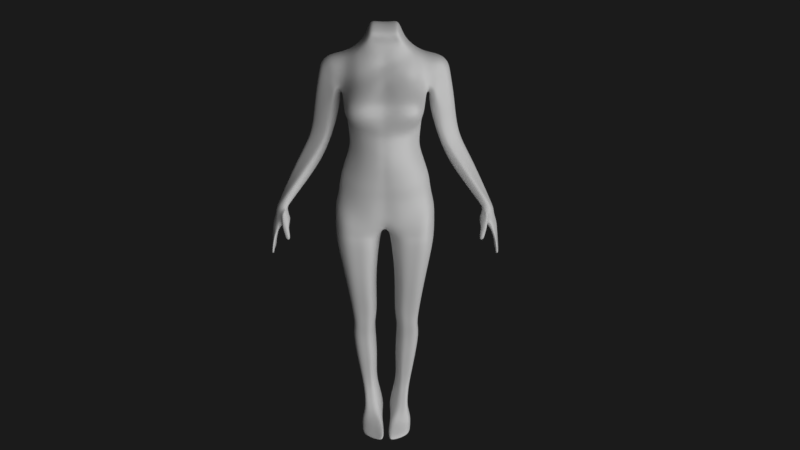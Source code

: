 # Source: magni.blend  (saved by Blender 2.79.0; exported with 4.5.12 LTS)
import bpy
from mathutils import Matrix  # noqa: F401  (used for matrix-valued properties, if any)

bpy.ops.wm.read_factory_settings(use_empty=True)
scene = bpy.context.scene
scene.name = 'Scene'

# ---- collections
col_collection_1 = bpy.data.collections.new('Collection 1'); scene.collection.children.link(col_collection_1)

# ---- materials (node trees are filled in below, after node groups)
mat_material = bpy.data.materials.new('Material')
mat_material.alpha_threshold = 0.0
mat_material.roughness = 0.5

# ---- material node trees
mat_material.use_nodes = True; mat_material.node_tree.nodes.clear()
_N = mat_material.node_tree.nodes; _L = mat_material.node_tree.links
n0 = _N.new('ShaderNodeOutputMaterial'); n0.name = 'Material Output'; n0.location = (461, 300)
n1 = _N.new('ShaderNodeBsdfDiffuse'); n1.name = 'Diffuse BSDF'; n1.location = (10, 300)
n1.inputs[0].default_value = (0.7156, 0.7156, 0.7156, 1.0)
n2 = _N.new('ShaderNodeMixShader'); n2.name = 'Mix Shader'; n2.location = (241, 284)
n2.inputs[0].default_value = 0.1182
n3 = _N.new('ShaderNodeBsdfAnisotropic'); n3.name = 'Glossy BSDF'; n3.location = (5, 160)
n3.distribution = 'GGX'
n3.inputs[1].default_value = 0.4472
_L.new(n1.outputs[0], n2.inputs[1])
_L.new(n2.outputs[0], n0.inputs[0])
_L.new(n3.outputs[0], n2.inputs[2])
n0.is_active_output = True

# ---- world
world_world = bpy.data.worlds.new('World'); scene.world = world_world
world_world.color = (0.01109, 0.01109, 0.01109)
world_world.use_sun_shadow = False
world_world.sun_shadow_jitter_overblur = 0.0
world_world.cycles.sampling_method = 'MANUAL'

# ---- cameras
cam_camera = bpy.data.cameras.new('Camera')
cam_camera.clip_end = 100.0
cam_camera.lens = 43.96
cam_camera.sensor_width = 32.0
cam_camera.sensor_height = 18.0
cam_camera.ortho_scale = 7.314
cam_camera.dof.focus_distance = 0.0

# ---- lights
light_lamp = bpy.data.lights.new('Lamp', 'AREA')
light_lamp.transmission_factor = 0.0
light_lamp.cutoff_distance = 30.0
light_lamp.energy = 3.927e+04
light_lamp.shadow_buffer_clip_start = 1.001
light_lamp.shadow_soft_size = 100.0
light_lamp.shadow_maximum_resolution = 0.006
light_lamp.use_absolute_resolution = True
light_lamp.shape = 'RECTANGLE'
light_lamp.size = 100.0
light_lamp.size_y = 100.0

# ---- meshes
me_cube = bpy.data.meshes.new('Cube')
me_cube.from_pydata([(0.6195, 0.3643, 1.354), (0.6195, 0.04117, 1.33), (0.0, 0.4127, 1.403), (0.0, -0.1502, 1.334), (0.5181, 0.00612, -0.08022), (0.5381, -0.3433, -0.06318), (0.0, 0.1663, -0.1148), (0.0, -0.6077, -0.1062), (0.6296, 0.2571, 0.575), (0.6658, -0.1227, 0.6294), (0.0, 0.51, 0.773), (0.0, -0.6728, 0.7249), (0.6236, 0.3212, 0.7251), (0.6769, -0.06372, 0.7938), (0.0, 0.5253, 0.9402), (0.0, -0.4098, 0.9178), (0.0, -0.4768, -0.9227), (0.7152, 0.188, -0.8501), (0.7295, -0.3066, -0.8894), (0.0, 0.4903, -0.9003), (0.4362, 0.4127, 1.47), (0.4548, -0.03129, 1.434), (0.359, -0.5361, -0.09734), (0.3389, 0.179, -0.1016), (0.4313, 0.5234, 0.7495), (0.6259, -0.6856, 0.6945), (0.4326, 0.538, 0.9126), (0.485, -0.4781, 0.8821), (0.2903, -0.7561, 0.4962), (0.4742, -0.4548, -0.9191), (0.5019, 0.5001, -0.8898), (0.2071, 0.4127, 1.438), (0.2071, -0.1502, 1.369), (0.1324, -0.6077, -0.101), (0.1324, 0.179, -0.1096), (0.158, 0.5234, 0.7638), (0.2817, -0.7393, 0.7158), (0.169, 0.538, 0.9294), (0.1607, -0.5312, 0.907), (0.611, -0.7096, 0.484), (0.187, -0.5028, -0.9125), (0.2495, 0.5175, -0.8877), (0.0, -0.6896, 0.502), (0.6324, 0.07889, -0.4702), (0.6544, -0.3391, -0.452), (0.0, 0.2342, -0.5511), (0.0, -0.5511, -0.5512), (0.1683, 0.4129, 0.5369), (0.3943, 0.2849, -0.5252), (0.4211, -0.5188, -0.5257), (0.1463, 0.2617, -0.5409), (0.1468, -0.5659, -0.5411), (0.0, -0.5796, 0.1431), (0.534, 0.03244, 0.1109), (0.5518, -0.3098, 0.139), (0.0, 0.2087, 0.1062), (0.4034, 0.4129, 0.5278), (0.3792, -0.5076, 0.1376), (0.36, 0.2214, 0.1084), (0.1619, -0.5796, 0.144), (0.1619, 0.2214, 0.107), (0.5838, 0.0553, -0.2958), (0.6061, -0.3405, -0.2787), (0.0, 0.2122, -0.3575), (0.3646, 0.2506, -0.3357), (0.1301, 0.2349, -0.349), (0.0, -0.5878, -0.3565), (0.0, 0.3995, 0.5428), (0.3893, -0.5412, -0.3367), (0.1304, -0.5978, -0.348), (0.5881, 0.1096, 0.2773), (0.5845, -0.2661, 0.2847), (0.0, 0.2995, 0.3345), (0.3845, 0.3129, 0.3273), (0.1649, 0.3129, 0.3317), (0.0, -0.6376, 0.2943), (0.6253, -0.1992, 0.4536), (0.4275, -0.5443, 0.2794), (0.1295, -0.6376, 0.2915), (0.6253, 0.4359, 0.9904), (0.6252, -0.1121, 0.9534), (0.0, 0.5063, 1.106), (0.0, -0.3079, 1.075), (0.5979, 0.2079, 0.4409), (0.4232, 0.5372, 1.076), (0.4435, -0.2892, 1.036), (0.1653, 0.519, 1.094), (0.1653, -0.3079, 1.063), (0.0, -0.5153, -0.7704), (0.4623, -0.499, -0.7299), (0.182, -0.5356, -0.7603), (0.6883, 0.1142, -0.6456), (0.7057, -0.3375, -0.6242), (0.0, 0.3504, -0.7447), (0.4656, 0.3743, -0.7265), (0.2023, 0.3708, -0.7346), (0.0, 0.2316, 1.818), (0.0, -0.1857, 1.712), (0.239, 0.2316, 1.824), (0.239, -0.1857, 1.719), (0.1592, 0.2316, 1.834), (0.1592, -0.1857, 1.728), (0.0, 0.3222, 1.61), (0.1795, 0.3222, 1.636), (0.3148, 0.3222, 1.629), (0.3148, -0.1012, 1.572), (0.1795, -0.1012, 1.579), (0.0, -0.1012, 1.554), (0.6223, 0.4037, 1.167), (0.6223, -0.05543, 1.159), (0.0, 0.4954, 1.257), (0.4298, 0.4954, 1.257), (0.1865, 0.4954, 1.269), (0.0, -0.1676, 1.206), (0.4492, -0.1932, 1.203), (0.1865, -0.2096, 1.218), (0.3679, 0.6137, -4.828), (0.1906, 0.6137, -4.828), (0.6999, 0.5783, -1.293), (0.5042, 0.5085, -3.136), (0.2381, 0.5085, -3.136), (0.5168, 0.6001, -3.632), (0.2631, 0.6001, -3.632), (0.4039, 0.5813, -4.535), (0.2505, 0.5813, -4.535), (0.2671, 0.5796, -3.381), (0.4922, 0.5796, -3.381), (0.2076, 0.3899, -1.799), (0.6716, 0.3899, -1.799), (0.5766, 0.4106, -2.394), (0.2542, 0.4106, -2.383), (0.2376, 0.6137, -4.076), (0.4662, 0.6137, -4.076), (0.2925, 0.6137, -4.828), (0.4111, 0.6593, -1.343), (0.3556, 0.5085, -3.136), (0.3901, 0.6001, -3.632), (0.3002, 0.5813, -4.535), (0.3739, 0.5796, -3.381), (0.4763, 0.3899, -1.799), (0.427, 0.4106, -2.389), (0.3385, 0.6137, -4.076), (0.3558, 0.4976, -4.828), (0.5877, -0.05223, 0.4537), (0.09626, 0.4976, -4.823), (0.8109, 0.2116, -1.281), (0.1266, 0.3033, -3.131), (0.5515, 0.3033, -3.131), (0.5716, 0.4342, -3.632), (0.1644, 0.481, -4.535), (0.4094, 0.481, -4.535), (0.5342, 0.3835, -3.381), (0.07305, 0.08915, -1.779), (0.6599, 0.1658, -2.424), (0.1453, 0.1658, -2.413), (0.5038, 0.4642, -4.076), (0.1388, 0.4642, -4.076), (0.6313, 0.201, 1.379), (0.563, -0.1595, -0.05851), (0.6581, 0.009926, 0.6086), (0.6676, 0.07153, 0.7036), (0.761, -0.09448, -0.8411), (0.4318, 0.1454, 1.501), (0.6853, -0.1576, -0.4151), (0.5757, -0.1474, 0.1187), (0.6345, -0.1608, -0.2671), (0.5907, -0.09736, 0.3103), (1.196, 0.2979, -0.03676), (0.7373, -0.1439, -0.5896), (0.0, 0.02328, 1.903), (0.231, 0.02327, 1.91), (0.1478, 0.02328, 1.92), (0.2976, 0.1063, 1.644), (1.114, 0.284, -0.09912), (0.3933, 0.3884, -4.837), (0.4436, 0.3853, -4.545), (0.558, 0.1728, -3.46), (0.6755, -0.1228, -2.498), (0.528, 0.3109, -4.092), (0.09706, 0.501, -1.588), (0.6934, 0.5114, -1.555), (0.4361, 0.5084, -1.581), (0.03907, 0.1686, -1.641), (0.8175, 0.1716, -1.528), (0.8259, -0.2165, -1.534), (0.5896, 0.6277, -1.057), (0.3313, 0.6255, -1.119), (0.7868, 0.2275, -1.067), (0.4361, 0.2577, -5.25), (0.1453, 0.7382, -5.043), (0.3533, 0.6729, -4.947), (0.1769, 0.1949, -5.169), (0.05725, 0.5163, -4.996), (0.3421, 0.5163, -5.002), (0.1587, 0.6729, -4.947), (0.2546, 0.6729, -4.947), (0.2403, 0.7382, -5.043), (0.363, 0.7382, -5.043), (0.03442, 0.541, -5.125), (0.3529, 0.541, -5.13), (0.1619, 0.2069, -5.512), (0.07739, 0.2577, -5.255), (0.4448, 0.004664, -5.541), (0.1633, -0.1228, -5.587), (0.4465, 0.321, -5.367), (0.381, 0.7421, -5.158), (0.3698, 0.7062, -5.228), (0.155, 0.7421, -5.158), (0.09417, 0.321, -5.372), (0.05352, 0.7062, -5.223), (0.2399, 0.7421, -5.158), (0.04006, 0.09343, -5.547), (0.1925, 0.4293, -5.329), (0.168, 0.6931, -5.242), (0.8308, 0.4095, 1.163), (0.8826, 0.3325, 1.317), (0.8272, -0.04735, 1.158), (0.8709, 0.05922, 1.301), (0.9012, 0.1943, 1.341), (0.7033, 0.08488, 0.7335), (0.7414, -0.08003, 0.8293), (0.6837, 0.3496, 0.7965), (0.8152, 0.4244, 0.9781), (0.7439, -0.06222, 0.9072), (1.661, -0.07197, -1.002), (1.613, -0.1087, -1.03), (1.087, 0.0679, 0.07361), (1.169, 0.1359, 0.08063), (1.196, 0.1957, 0.02169), (0.8941, 0.04886, -0.07241), (0.9314, 0.0128, 0.03332), (0.906, 0.1681, -0.1561), (1.035, 0.262, -0.1487), (1.004, 0.03285, 0.06024), (1.718, -0.2029, -0.9872), (1.708, -0.09096, -0.9916), (1.627, -0.3033, -1.05), (1.556, -0.2433, -1.069), (1.576, -0.149, -1.051), (1.706, -0.275, -0.9941), (1.709, -0.3506, -1.434), (1.813, -0.4293, -1.846), (1.393, 0.1593, -0.3951), (1.101, -0.0553, -0.4445), (1.414, 0.1109, -0.3292), (1.372, 0.05777, -0.2626), (1.141, -0.08404, -0.3227), (1.293, 0.005089, -0.2732), (1.198, -0.05469, -0.2898), (1.31, 0.1453, -0.4685), (1.231, 0.1245, -0.5268), (1.106, 0.04302, -0.5391), (1.129, 0.2136, 0.5721), (0.8134, -0.03012, 0.4693), (0.9346, -0.04517, 0.5097), (1.145, 0.1117, 0.5925), (1.056, 0.01992, 0.5198), (0.7533, 0.07113, 0.3944), (0.7438, 0.2398, 0.379), (1.092, 0.3072, 0.5498), (0.9873, 0.3286, 0.4876), (0.8894, 0.3342, 0.4327), (1.809, -0.1224, -1.806), (1.726, -0.07431, -1.428), (1.852, -0.4525, -1.859), (1.776, -0.3693, -1.429), (1.864, -0.1419, -1.825), (1.814, -0.1153, -1.425), (1.767, -0.3811, -1.581), (1.776, -0.08821, -1.581), (1.848, -0.1248, -1.595), (1.825, -0.4352, -1.596), (1.808, -0.1196, -1.712), (1.858, -0.1415, -1.743), (1.845, -0.4551, -1.745), (1.803, -0.4122, -1.714), (1.814, -0.1911, -1.832), (1.825, -0.2876, -1.857), (1.82, -0.3661, -1.855), (1.736, -0.258, -1.434), (1.722, -0.1985, -1.428), (1.726, -0.1325, -1.428), (1.873, -0.3888, -1.871), (1.876, -0.2987, -1.877), (1.869, -0.2059, -1.86), (1.85, -0.1652, -1.415), (1.842, -0.2406, -1.415), (1.819, -0.305, -1.428), (1.868, -0.1957, -1.604), (1.857, -0.2774, -1.604), (1.842, -0.3587, -1.617), (1.803, -0.3238, -1.581), (1.803, -0.2411, -1.581), (1.776, -0.1483, -1.581), (1.837, -0.3559, -1.714), (1.826, -0.2714, -1.714), (1.806, -0.1852, -1.714), (1.863, -0.206, -1.761), (1.875, -0.2949, -1.761), (1.858, -0.3827, -1.774), (1.736, -0.3628, -1.48), (1.753, -0.07649, -1.48), (1.835, -0.1059, -1.477), (1.792, -0.4045, -1.494), (1.85, -0.1769, -1.493), (1.849, -0.2564, -1.493), (1.758, -0.282, -1.48), (1.763, -0.2016, -1.48), (1.761, -0.1296, -1.48), (1.832, -0.3226, -1.507), (1.731, -0.143, -0.9742), (1.686, -0.311, -1.012), (1.67, -0.3785, -1.403), (1.617, -0.3678, -1.627), (1.67, -0.4404, -1.403), (1.617, -0.4319, -1.627), (1.568, -0.3521, -1.403), (1.546, -0.3678, -1.627), (1.568, -0.4304, -1.403), (1.546, -0.4386, -1.627), (1.647, -0.3744, -1.502), (1.647, -0.4325, -1.502), (1.556, -0.4334, -1.502), (1.556, -0.3579, -1.502), (1.665, -0.1254, -1.354), (1.714, -0.09827, -1.354), (1.815, -0.1108, -1.352), (1.8, -0.2848, -1.354), (1.764, -0.3537, -1.356), (1.682, -0.3421, -1.358), (1.599, -0.2459, -1.359), (1.643, -0.1792, -1.354), (1.836, -0.1756, -1.343), (1.818, -0.2238, -1.343), (1.676, -0.4423, -1.304), (1.675, -0.3786, -1.361), (1.553, -0.4143, -1.316), (1.55, -0.3018, -1.374), (1.643, -0.125, -1.299), (1.697, -0.09788, -1.299), (1.779, -0.1104, -1.296), (1.783, -0.2844, -1.299), (1.733, -0.3324, -1.304), (1.527, -0.2187, -1.288), (1.621, -0.1788, -1.299), (1.819, -0.1752, -1.287), (1.801, -0.2234, -1.287), (1.675, -0.3856, -1.283), (1.644, -0.1215, -1.202), (1.707, -0.09434, -1.202), (1.768, -0.1069, -1.2), (1.77, -0.2808, -1.202), (1.716, -0.3288, -1.203), (1.685, -0.3716, -1.186), (1.582, -0.2726, -1.191), (1.632, -0.1753, -1.202), (1.789, -0.1717, -1.191), (1.787, -0.2198, -1.191), (1.649, -0.3883, -1.205), (1.568, -0.3289, -1.209), (1.644, -0.1199, -1.141), (1.7, -0.09271, -1.141), (1.768, -0.1053, -1.139), (1.753, -0.2792, -1.142), (1.704, -0.3272, -1.143), (1.625, -0.3392, -1.125), (1.58, -0.2568, -1.131), (1.632, -0.1736, -1.141), (1.789, -0.184, -1.13), (1.772, -0.238, -1.13), (1.06, 0.2097, 1.054), (1.057, 0.07417, 1.043), (0.7352, 0.06767, 0.5818), (1.028, 0.333, 1.025), (0.9317, 0.3741, 0.8834), (0.8649, 0.3933, 0.7371), (0.7985, -0.07906, 0.6881), (0.8496, -0.06478, 0.7722), (0.9957, 0.006415, 0.9084), (0.7009, 0.2846, 0.5935), (1.039, 0.2047, 1.216), (1.0, 0.06044, 1.188), (0.7264, 0.07241, 0.6764), (1.012, 0.3354, 1.189), (0.8769, 0.3841, 1.031), (0.8358, 0.4093, 0.8522), (0.7687, -0.06866, 0.7569), (0.8177, -0.07746, 0.8541), (0.9026, -0.007139, 1.048), (0.7066, 0.3003, 0.7034), (0.3877, 0.2931, -4.813), (0.2072, 0.2931, -4.828), (0.7222, -0.4525, -1.352), (0.1918, -0.463, -1.419), (0.0, 0.5842, -1.378), (0.5179, -0.02451, -3.112), (0.2535, -0.02451, -3.129), (0.5292, 0.1336, -3.616), (0.2759, 0.1336, -3.632), (0.4247, 0.2992, -4.518), (0.2615, 0.2992, -4.535), (0.5068, 0.02836, -3.364), (0.2792, 0.02836, -3.381), (0.6735, -0.4555, -1.726), (0.2267, -0.4555, -1.743), (0.5869, -0.3007, -2.461), (0.2692, -0.3007, -2.467), (0.4815, 0.1935, -4.06), (0.2508, 0.1935, -4.076), (0.3022, 0.2931, -4.828), (0.4902, -0.4651, -1.409), (0.3556, -0.02451, -3.129), (0.3901, 0.1336, -3.632), (0.3002, 0.2992, -4.535), (0.3739, 0.02836, -3.381), (0.4763, -0.4555, -1.743), (0.427, -0.3007, -2.473), (0.3385, 0.1935, -4.076), (0.0, 0.2068, -1.497), (0.1665, 0.4342, -3.632), (0.1749, 0.3835, -3.381), (0.7925, 0.08209, -1.779), (0.828, -0.2041, -1.306), (0.574, 0.1014, -3.197), (0.5919, 0.2606, -3.632), (0.813, -0.2581, -1.766), (0.1352, 0.3884, -4.842), (0.0, -0.436, -1.432), (0.1696, 0.1014, -3.205), (0.2052, 0.2606, -3.64), (0.2002, 0.3853, -4.548), (0.2122, 0.1728, -3.469), (0.1229, -0.2581, -1.775), (0.1893, -0.1228, -2.495), (0.1772, 0.3109, -4.118), (0.7062, -0.4437, -1.539), (0.206, -0.4492, -1.582), (0.4774, -0.4437, -1.581), (0.09933, -0.2193, -1.633), (0.7306, -0.3995, -1.129), (0.2122, -0.4815, -1.184), (0.0, 0.6163, -1.121), (0.4859, -0.4457, -1.182), (0.8353, -0.1607, -1.085), (0.0, -0.4534, -1.199), (0.2732, 0.1949, -5.169), (0.3812, 0.3176, -5.082), (0.3771, 0.1949, -5.152), (0.0979, 0.3176, -5.087), (0.1717, 0.1011, -5.326), (0.4264, 0.1552, -5.328), (0.03088, 0.05508, -5.345), (0.04006, -0.1704, -5.558), (0.4566, 0.234, -5.5), (0.1641, -0.1335, -5.527), (0.0408, -0.1811, -5.498), (0.4127, -0.006576, -5.48)], [], [(24, 56, 47, 35), (115, 32, 3, 113), (165, 62, 44, 163), (162, 21, 1, 157), (69, 33, 7, 66), (60, 34, 6, 55), (143, 159, 9, 76), (37, 35, 10, 14), (28, 36, 11, 42), (109, 80, 223, 216), (86, 37, 14, 81), (36, 38, 15, 11), (164, 54, 5, 158), (35, 47, 67, 10), (77, 39, 28, 78), (166, 143, 76, 71), (8, 83, 56, 24), (95, 41, 19, 93), (91, 17, 30, 94), (0, 157, 218, 215), (104, 103, 100, 98), (9, 13, 27, 25), (79, 12, 26, 84), (76, 9, 25, 39), (12, 8, 24, 26), (53, 4, 23, 58), (62, 5, 22, 68), (109, 1, 21, 114), (94, 30, 41, 95), (103, 102, 96, 100), (25, 27, 38, 36), (84, 26, 37, 86), (39, 25, 36, 28), (26, 24, 35, 37), (58, 23, 34, 60), (68, 22, 33, 69), (114, 21, 32, 115), (89, 49, 51, 90), (64, 48, 50, 65), (92, 44, 49, 89), (61, 43, 48, 64), (65, 50, 45, 63), (90, 51, 46, 88), (73, 58, 60, 74), (22, 57, 59, 33), (70, 53, 58, 73), (5, 54, 57, 22), (33, 59, 52, 7), (74, 60, 55, 72), (34, 65, 63, 6), (4, 61, 64, 23), (23, 64, 65, 34), (49, 68, 69, 51), (44, 62, 68, 49), (166, 71, 54, 164), (78, 28, 42, 75), (51, 69, 66, 46), (47, 74, 72, 67), (83, 70, 73, 56), (56, 73, 74, 47), (57, 77, 78, 59), (54, 71, 77, 57), (165, 158, 5, 62), (71, 76, 39, 77), (59, 78, 75, 52), (27, 85, 87, 38), (111, 84, 86, 112), (13, 80, 85, 27), (108, 79, 84, 111), (168, 92, 18, 161), (112, 86, 81, 110), (38, 87, 82, 15), (159, 160, 13, 9), (163, 44, 92, 168), (40, 90, 88, 16), (18, 92, 89, 29), (29, 89, 90, 40), (48, 94, 95, 50), (43, 91, 94, 48), (50, 95, 93, 45), (171, 101, 99, 170), (171, 169, 97, 101), (172, 104, 98, 170), (107, 106, 101, 97), (106, 105, 99, 101), (32, 21, 105, 106), (3, 32, 106, 107), (162, 20, 104, 172), (31, 2, 102, 103), (20, 31, 103, 104), (31, 112, 110, 2), (0, 108, 111, 20), (20, 111, 112, 31), (85, 114, 115, 87), (80, 109, 114, 85), (108, 0, 215, 214), (87, 115, 113, 82), (442, 29, 40, 440), (149, 124, 117, 144), (137, 123, 116, 133), (186, 185, 118, 134), (140, 129, 119, 135), (154, 130, 120, 146), (138, 126, 121, 136), (420, 125, 122, 419), (141, 132, 123, 137), (156, 131, 124, 149), (146, 120, 125, 420), (135, 119, 126, 138), (182, 179, 127, 152), (181, 180, 128, 139), (152, 127, 130, 154), (139, 128, 129, 140), (419, 122, 131, 156), (136, 121, 132, 141), (122, 136, 141, 131), (127, 139, 140, 130), (179, 181, 139, 127), (120, 135, 138, 125), (131, 141, 137, 124), (125, 138, 136, 122), (130, 140, 135, 120), (441, 186, 134, 394), (124, 137, 133, 117), (121, 148, 155, 132), (119, 147, 151, 126), (132, 155, 150, 123), (126, 151, 148, 121), (129, 153, 147, 119), (185, 187, 145, 118), (123, 150, 142, 116), (186, 41, 30, 185), (440, 40, 16, 444), (161, 18, 439, 443), (439, 18, 29, 442), (187, 17, 161, 443), (441, 19, 41, 186), (148, 424, 178, 155), (147, 423, 176, 151), (155, 178, 175, 150), (151, 176, 424, 148), (187, 443, 422, 145), (150, 175, 174, 142), (160, 12, 221, 219), (21, 162, 172, 105), (105, 172, 170, 99), (100, 96, 169, 171), (100, 171, 170, 98), (43, 163, 168, 91), (8, 12, 160, 159), (91, 168, 161, 17), (61, 4, 158, 165), (70, 166, 164, 53), (79, 108, 214, 222), (70, 83, 143, 166), (53, 164, 158, 4), (80, 13, 220, 223), (83, 8, 159, 143), (20, 162, 157, 0), (61, 165, 163, 43), (118, 145, 183, 180), (394, 134, 181, 179), (134, 118, 180, 181), (418, 394, 179, 182), (133, 195, 194, 117), (116, 190, 195, 133), (117, 194, 192, 144), (142, 193, 190, 116), (174, 446, 193, 142), (195, 196, 189, 194), (190, 197, 196, 195), (194, 189, 198, 192), (193, 199, 197, 190), (446, 188, 199, 193), (451, 191, 448, 201), (198, 201, 448, 192), (208, 201, 198, 209), (153, 177, 423, 147), (128, 421, 153, 129), (421, 425, 177, 153), (183, 184, 425, 421), (201, 208, 211, 451), (196, 210, 207, 189), (199, 206, 205, 197), (197, 205, 210, 196), (189, 207, 209, 198), (188, 204, 206, 199), (128, 180, 183, 421), (203, 200, 453, 202), (200, 203, 452, 211), (204, 453, 200, 212), (208, 212, 200, 211), (206, 204, 212, 213), (209, 213, 212, 208), (210, 213, 209, 207), (213, 210, 205, 206), (253, 257, 229, 230), (252, 255, 227, 228), (254, 253, 230, 233), (256, 254, 233, 226), (255, 256, 226, 227), (257, 258, 231, 229), (157, 1, 217, 218), (1, 109, 216, 217), (12, 79, 222, 221), (13, 160, 219, 220), (249, 242, 224, 225), (242, 244, 235, 224), (246, 243, 236, 311), (244, 245, 310, 235), (248, 246, 311, 239), (247, 248, 239, 234), (259, 252, 228, 167), (260, 259, 167, 173), (261, 260, 173, 232), (258, 261, 232, 231), (250, 249, 225, 238), (251, 250, 238, 237), (243, 251, 237, 236), (245, 247, 234, 310), (227, 226, 247, 245), (229, 231, 251, 243), (231, 232, 250, 251), (232, 173, 249, 250), (226, 233, 248, 247), (233, 230, 246, 248), (228, 227, 245, 244), (230, 229, 243, 246), (167, 228, 244, 242), (173, 167, 242, 249), (379, 375, 261, 258), (375, 374, 260, 261), (374, 373, 259, 260), (373, 370, 252, 259), (372, 379, 258, 257), (371, 378, 256, 255), (378, 377, 254, 256), (377, 376, 253, 254), (370, 371, 255, 252), (376, 372, 257, 253), (308, 281, 263, 301), (301, 263, 267, 302), (287, 265, 303, 309), (303, 265, 240, 300), (278, 282, 264, 241), (240, 265, 328, 329), (274, 271, 268, 275), (299, 290, 271, 274), (272, 269, 270, 273), (296, 293, 269, 272), (276, 296, 272, 262), (262, 272, 273, 266), (282, 299, 274, 264), (264, 274, 275, 241), (266, 273, 297, 284), (284, 297, 298, 283), (283, 298, 299, 282), (241, 275, 294, 278), (278, 294, 295, 277), (277, 295, 296, 276), (275, 268, 291, 294), (294, 291, 292, 295), (295, 292, 293, 296), (273, 270, 288, 297), (297, 288, 289, 298), (298, 289, 290, 299), (286, 285, 332, 333), (279, 240, 329, 330), (285, 267, 326, 332), (262, 266, 284, 276), (276, 284, 283, 277), (277, 283, 282, 278), (302, 267, 285, 304), (304, 285, 286, 305), (305, 286, 287, 309), (300, 240, 279, 306), (306, 279, 280, 307), (307, 280, 281, 308), (292, 307, 308, 293), (291, 306, 307, 292), (268, 300, 306, 291), (289, 305, 309, 290), (288, 304, 305, 289), (270, 302, 304, 288), (271, 303, 300, 268), (271, 290, 309, 303), (269, 301, 302, 270), (293, 308, 301, 269), (320, 321, 315, 313), (321, 322, 319, 315), (322, 323, 317, 319), (323, 320, 313, 317), (314, 334, 336, 318), (319, 317, 313, 315), (316, 312, 320, 323), (318, 316, 323, 322), (314, 318, 322, 321), (312, 314, 321, 320), (332, 326, 340, 345), (325, 324, 338, 339), (329, 328, 342, 347), (265, 287, 327, 328), (280, 279, 330, 331), (287, 286, 333, 327), (267, 263, 325, 326), (263, 281, 324, 325), (281, 280, 331, 324), (329, 347, 334, 335), (312, 335, 334, 314), (318, 336, 337, 316), (316, 337, 335, 312), (346, 345, 356, 357), (339, 338, 348, 349), (345, 340, 350, 356), (326, 325, 339, 340), (333, 332, 345, 346), (331, 330, 343, 344), (328, 327, 341, 342), (327, 333, 346, 341), (324, 331, 344, 338), (330, 329, 335, 337), (337, 336, 343, 330), (344, 343, 354, 355), (340, 339, 349, 350), (341, 346, 357, 351), (347, 342, 352, 353), (338, 344, 355, 348), (342, 341, 351, 352), (353, 352, 364, 365), (359, 336, 334, 358), (353, 358, 334, 347), (336, 359, 354, 343), (356, 350, 362, 368), (349, 348, 360, 361), (357, 356, 368, 369), (355, 354, 366, 367), (350, 349, 361, 362), (351, 357, 369, 363), (348, 355, 367, 360), (352, 351, 363, 364), (359, 358, 365, 366), (365, 358, 353), (354, 359, 366), (311, 236, 364, 363), (311, 363, 369, 239), (239, 369, 368, 234), (234, 368, 362, 310), (361, 235, 310, 362), (360, 224, 235, 361), (367, 225, 224, 360), (365, 364, 236, 237), (237, 238, 366, 365), (366, 238, 225, 367), (386, 382, 372, 376), (380, 381, 371, 370), (387, 386, 376, 377), (388, 387, 377, 378), (381, 388, 378, 371), (382, 389, 379, 372), (383, 380, 370, 373), (384, 383, 373, 374), (385, 384, 374, 375), (389, 385, 375, 379), (221, 222, 385, 389), (222, 214, 384, 385), (214, 215, 383, 384), (215, 218, 380, 383), (219, 221, 389, 382), (217, 216, 388, 381), (216, 223, 387, 388), (223, 220, 386, 387), (218, 217, 381, 380), (220, 219, 382, 386), (30, 17, 187, 185), (145, 422, 184, 183), (175, 399, 390, 174), (413, 400, 391, 409), (443, 439, 392, 422), (442, 440, 393, 410), (177, 405, 395, 423), (416, 406, 396, 411), (176, 401, 397, 424), (414, 402, 398, 412), (178, 407, 399, 175), (423, 395, 401, 176), (417, 408, 400, 413), (184, 435, 403, 425), (411, 396, 402, 414), (425, 403, 405, 177), (437, 436, 404, 415), (424, 397, 407, 178), (415, 404, 406, 416), (412, 398, 408, 417), (397, 412, 417, 407), (403, 415, 416, 405), (435, 437, 415, 403), (395, 411, 414, 401), (407, 417, 413, 399), (401, 414, 412, 397), (405, 416, 411, 395), (439, 442, 410, 392), (399, 413, 409, 390), (429, 419, 156, 434), (432, 152, 154, 433), (438, 182, 152, 432), (428, 146, 420, 431), (434, 156, 149, 430), (431, 420, 419, 429), (433, 154, 146, 428), (430, 149, 144, 426), (400, 430, 426, 391), (406, 433, 428, 396), (402, 431, 429, 398), (408, 434, 430, 400), (396, 428, 431, 402), (436, 438, 432, 404), (404, 432, 433, 406), (398, 429, 434, 408), (393, 427, 438, 436), (427, 418, 182, 438), (392, 410, 437, 435), (410, 393, 436, 437), (440, 444, 427, 393), (144, 192, 448, 426), (390, 447, 446, 174), (391, 191, 445, 409), (409, 445, 447, 390), (426, 448, 191, 391), (447, 450, 188, 446), (191, 451, 449, 445), (445, 449, 450, 447), (450, 456, 202, 453), (454, 203, 202, 456), (188, 450, 453, 204), (451, 455, 454, 449), (455, 452, 203, 454), (452, 455, 451, 211), (449, 454, 456, 450), (422, 392, 435, 184)])
me_cube.materials.append(mat_material)
me_cube.use_remesh_preserve_volume = False
me_cube.use_remesh_preserve_attributes = False
me_cube.use_mirror_vertex_groups = False
me_cube.update()

# ---- objects
ob_cube = bpy.data.objects.new('Cube', me_cube)
ob_lamp = bpy.data.objects.new('Lamp', light_lamp)
ob_camera = bpy.data.objects.new('Camera', cam_camera)

# ---- transforms, parenting, visibility, modifiers, constraints
ob_cube.location = (0.0, 0.0, 1.317)
ob_cube.lock_rotations_4d = False
ob_cube.empty_display_type = 'ARROWS'
ob_cube.lineart.crease_threshold = 0.0
_m = ob_cube.modifiers.new('Mirror', 'MIRROR')
_m.use_clip = True
_m = ob_cube.modifiers.new('Subsurf', 'SUBSURF')
_m.uv_smooth = 'PRESERVE_CORNERS'
_m.levels = 4
_m.render_levels = 4
_m.show_only_control_edges = False
ob_lamp.location = (30.12, -43.42, 15.53)
ob_lamp.rotation_euler = (1.571, 0.0, 0.7854)
ob_lamp.lock_rotations_4d = False
ob_lamp.empty_display_type = 'ARROWS'
ob_lamp.color = (0.0, 0.0, 0.0, 0.0)
ob_lamp.lineart.crease_threshold = 0.0
ob_camera.location = (0.2479, -17.26, 6.103)
ob_camera.rotation_euler = (1.221, 1.881e-07, 2.933e-07)
ob_camera.lock_rotations_4d = False
ob_camera.empty_display_type = 'ARROWS'
ob_camera.color = (0.0, 0.0, 0.0, 0.0)
ob_camera.display_type = 'WIRE'
ob_camera.lineart.crease_threshold = 0.0

# ---- collection membership
col_collection_1.objects.link(ob_cube)
col_collection_1.objects.link(ob_lamp)
col_collection_1.objects.link(ob_camera)

# ---- scene / render settings (as saved in the file)
scene.camera = ob_camera
scene.frame_start = 1; scene.frame_end = 250; scene.frame_set(1)
scene.render.engine = 'CYCLES'
scene.render.dither_intensity = 0.0
scene.cycles.use_denoising = False
scene.cycles.samples = 1024
scene.cycles.sampling_pattern = 'TABULATED_SOBOL'
scene.cycles.use_adaptive_sampling = False
scene.cycles.use_light_tree = False
scene.cycles.blur_glossy = 0.0
scene.cycles.sample_clamp_indirect = 0.0
scene.view_settings.view_transform = 'Standard'
bpy.context.view_layer.update()
